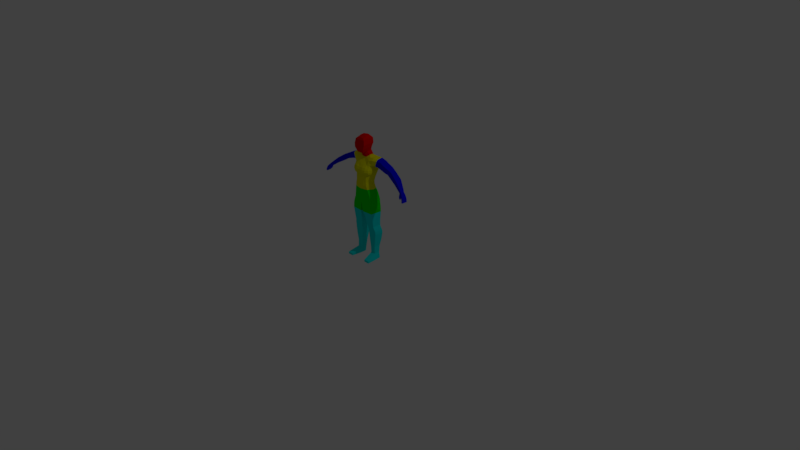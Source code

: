 # Source: female0.blend  (saved by Blender 2.79.0; exported with 4.5.12 LTS)
import bpy
from mathutils import Matrix  # noqa: F401  (used for matrix-valued properties, if any)

bpy.ops.wm.read_factory_settings(use_empty=True)
scene = bpy.context.scene
scene.name = 'Scene'

# ---- collections
col_collection_1 = bpy.data.collections.new('Collection 1'); scene.collection.children.link(col_collection_1)

# ---- materials (node trees are filled in below, after node groups)
mat_head = bpy.data.materials.new('Head')
mat_head.alpha_threshold = 0.0
mat_head.use_transparent_shadow = False
mat_head.diffuse_color = (0.8, 0.0, 0.0, 1.0)
mat_head.roughness = 0.5
mat_head.line_color = (0.0, 0.0, 0.0, 1.0)
mat_torso = bpy.data.materials.new('Torso')
mat_torso.alpha_threshold = 0.0
mat_torso.use_transparent_shadow = False
mat_torso.diffuse_color = (0.8, 0.8, 0.0, 1.0)
mat_torso.roughness = 0.5
mat_crotch = bpy.data.materials.new('Crotch')
mat_crotch.alpha_threshold = 0.0
mat_crotch.use_transparent_shadow = False
mat_crotch.diffuse_color = (0.0, 0.8, 0.0, 1.0)
mat_crotch.roughness = 0.5
mat_leg = bpy.data.materials.new('Leg')
mat_leg.alpha_threshold = 0.0
mat_leg.use_transparent_shadow = False
mat_leg.diffuse_color = (0.0, 0.8, 0.8, 1.0)
mat_leg.roughness = 0.5
mat_arm = bpy.data.materials.new('Arm')
mat_arm.alpha_threshold = 0.0
mat_arm.use_transparent_shadow = False
mat_arm.diffuse_color = (0.0009732, 0.0, 0.8, 1.0)
mat_arm.roughness = 0.5

# ---- material node trees

# ---- world
world_world = bpy.data.worlds.new('World'); scene.world = world_world
world_world.color = (0.05088, 0.05088, 0.05088)
world_world.use_sun_shadow = False
world_world.sun_shadow_jitter_overblur = 0.0
world_world.cycles.sampling_method = 'MANUAL'

# ---- cameras
cam_camera = bpy.data.cameras.new('Camera')
cam_camera.clip_end = 100.0
cam_camera.lens = 35.0
cam_camera.sensor_width = 32.0
cam_camera.sensor_height = 18.0
cam_camera.ortho_scale = 7.314
cam_camera.dof.focus_distance = 0.0
cam_camera.dof.aperture_fstop = 128.0

# ---- lights
light_lamp = bpy.data.lights.new('Lamp', 'POINT')
light_lamp.transmission_factor = 0.0
light_lamp.cutoff_distance = 30.0
light_lamp.energy = 100.0
light_lamp.shadow_buffer_clip_start = 1.001
light_lamp.shadow_soft_size = 0.1
light_lamp.shadow_maximum_resolution = 0.006
light_lamp.use_absolute_resolution = True

# ---- meshes
me_cube = bpy.data.meshes.new('Cube')
me_cube.from_pydata([(7.451e-09, 0.08807, 0.8884), (-7.451e-09, -0.1145, 0.8884), (0.1231, -0.0926, 0.8884), (0.0, 0.04239, 1.057), (0.0, -0.1293, 1.057), (0.08228, -0.1074, 1.057), (0.08547, 0.09163, 1.314), (-7.451e-09, -0.1082, 1.28), (0.1583, 0.08059, 1.317), (0.116, -0.08197, 1.28), (0.1005, -0.1048, 0.9648), (0.0, -0.1267, 0.9648), (0.0, 0.04259, 0.9648), (0.05743, 0.04908, 1.382), (0.1262, 0.05341, 1.376), (0.1553, -0.0385, 1.374), (0.08231, 0.07161, 1.363), (0.1899, 0.07785, 1.36), (0.1536, -0.06423, 1.35), (0.0, -0.07393, 1.322), (1.863e-09, 0.02641, 1.449), (0.0, -0.07085, 1.432), (9.313e-10, 0.01551, 1.637), (-3.725e-09, -0.06086, 1.64), (0.04586, -0.06086, 1.634), (-7.451e-09, -0.114, 1.43), (0.04686, -0.114, 1.43), (-7.451e-09, -0.1025, 1.622), (0.04586, -0.1025, 1.616), (3.725e-09, 0.05751, 1.539), (0.08274, -0.07711, 1.543), (0.0, -0.1276, 1.537), (0.08274, -0.1276, 1.537), (0.0, 0.03644, 1.492), (0.07187, -0.07965, 1.49), (0.07187, -0.1335, 1.488), (0.04806, 0.02173, 1.623), (0.0, -0.1335, 1.488), (-1.863e-09, -0.02268, 1.646), (-7.451e-09, -0.1171, 1.596), (3.725e-09, 0.05383, 1.593), (0.07182, -0.06506, 1.611), (0.07182, -0.1171, 1.596), (-3.725e-09, -0.04796, 1.363), (0.0, 0.05456, 1.381), (0.06481, 0.02101, 1.394), (0.00711, 0.08757, 0.7199), (0.00711, -0.1141, 0.7199), (0.1802, -0.02353, 0.7199), (0.1534, -0.1004, 0.7199), (0.04865, -0.06557, 0.4619), (0.1611, -0.06589, 0.4619), (0.1611, 0.05191, 0.4619), (0.04865, 0.05223, 0.4619), (0.1643, -0.09451, 0.6471), (0.1637, -0.0766, 0.5364), (0.1637, 0.05165, 0.5364), (0.1719, 0.05539, 0.6473), (0.02001, 0.06801, 0.6473), (0.04002, 0.05211, 0.5364), (0.04002, -0.07614, 0.5364), (0.02001, -0.1065, 0.6471), (0.08934, -0.0414, 0.07889), (0.154, -0.0414, 0.07889), (0.154, 0.03483, 0.07889), (0.08934, 0.03483, 0.07889), (0.1789, 0.07249, 0.3532), (0.1661, 0.0666, 0.2618), (0.1521, 0.0479, 0.1703), (0.08262, 0.04785, 0.1703), (0.07329, 0.06691, 0.2618), (0.06083, 0.07291, 0.3532), (0.06083, -0.04673, 0.3532), (0.07329, -0.04536, 0.2618), (0.08262, -0.04029, 0.1703), (0.1521, -0.04024, 0.1703), (0.1661, -0.04567, 0.2618), (0.1789, -0.04714, 0.3532), (0.1013, -0.0414, -0.0006147), (0.1762, -0.0414, -0.0006147), (0.1642, 0.03628, 0.01084), (0.1013, 0.03628, 0.01084), (0.1642, 0.03628, 0.0005075), (0.1013, 0.03628, 0.0005075), (0.2934, -0.02017, 1.321), (0.2936, 0.07994, 1.322), (0.1132, -0.1817, 0.02721), (0.1881, -0.1817, 0.02721), (0.258, 0.079, 1.342), (0.2583, -0.01723, 1.338), (0.1132, -0.1817, -0.0006147), (0.1881, -0.1817, -0.0006147), (0.205, -0.01826, 1.366), (0.1964, 0.06055, 1.372), (0.245, -0.02386, 1.262), (0.375, 0.08123, 1.218), (0.3745, -0.01165, 1.218), (0.4021, -0.001452, 1.268), (0.4016, 0.07972, 1.267), (0.3976, 0.08123, 1.202), (0.3971, -0.01165, 1.202), (0.4262, -0.001124, 1.256), (0.4241, 0.07975, 1.252), (0.4938, 0.07197, 1.14), (0.5066, -0.01962, 1.132), (0.5358, -0.02246, 1.182), (0.5196, 0.0703, 1.185), (0.5909, 0.01915, 1.083), (0.5883, -0.03983, 1.087), (0.6134, -0.04173, 1.115), (0.616, 0.01868, 1.11), (0.3605, 0.08496, 1.291), (0.3236, 0.08721, 1.238), (0.3601, -0.01273, 1.29), (0.324, -0.02053, 1.234), (0.1802, -0.03869, 1.278), (0.205, -0.0376, 1.346), (0.1169, -0.03804, 1.057), (0.1608, -0.02375, 0.8884), (0.1425, -0.03362, 0.9648), (0.04076, 0.02641, 1.449), (0.04686, -0.001735, 1.444), (0.06238, -0.01111, 1.626), (0.03155, 0.01551, 1.632), (0.04687, -0.01038, 1.638), (0.04784, 0.05751, 1.539), (0.07638, 0.03057, 1.54), (0.06727, 0.008962, 1.492), (0.0457, 0.03644, 1.492), (0.07182, 0.02668, 1.597), (0.04565, 0.05383, 1.593), (0.04435, -0.1201, 1.057), (0.07007, -0.1053, 0.8884), (0.04776, -0.1029, 1.28), (0.05416, -0.1174, 0.9648), (0.04785, -0.07447, 1.319), (0.02494, -0.07085, 1.432), (0.04686, -0.04254, 1.437), (0.05204, -0.07474, 1.443), (0.03249, -0.09059, 1.431), (0.06218, -0.01902, 1.39), (0.03673, -0.04796, 1.367), (0.1053, -0.04508, 1.373), (0.1083, -0.07276, 1.34), (0.0913, -0.1098, 1.011), (0.0, 0.03557, 1.011), (0.0, -0.1317, 1.011), (0.1296, -0.03583, 1.011), (0.0492, -0.1224, 1.011), (0.1701, -0.02608, 0.8145), (0.1773, -0.02841, 0.7744), (0.1456, -0.09154, 0.7785), (0.1331, -0.08983, 0.8145), (-7.451e-09, -0.1102, 0.8145), (-7.451e-09, -0.1103, 0.7785), (0.08515, -0.1027, 0.7785), (0.07808, -0.1017, 0.8145), (7.451e-09, 0.1061, 0.8145), (7.451e-09, 0.1034, 0.7571), (0.06312, 0.06717, 0.3958), (0.05944, 0.05624, 0.4314), (0.1775, -0.04993, 0.3958), (0.1693, -0.06137, 0.4314), (0.1693, 0.05589, 0.4314), (0.1775, 0.06678, 0.3958), (0.05944, -0.06102, 0.4314), (0.06312, -0.04955, 0.3958), (0.1464, 0.03951, 0.8884), (0.09309, 0.07944, 0.8884), (0.1224, 0.0787, 0.7199), (0.1669, 0.05778, 0.7199), (0.1557, 0.05731, 0.8145), (0.1016, 0.09745, 0.8145), (0.1088, 0.09478, 0.7571), (0.1629, 0.05485, 0.7617), (3.725e-09, 0.0616, 1.106), (0.0, -0.1258, 1.106), (0.08338, -0.1058, 1.106), (0.1185, -0.03585, 1.106), (0.04494, -0.1176, 1.106), (0.0, 0.07461, 1.146), (-7.451e-09, -0.1199, 1.146), (0.08466, -0.1047, 1.146), (0.1275, -0.03213, 1.146), (0.04834, -0.1163, 1.146), (0.07219, 0.04239, 1.057), (0.1097, 0.00936, 1.057), (0.09518, 0.04259, 0.9648), (0.1341, 0.009747, 0.9648), (0.08356, 0.03557, 1.011), (0.1223, 0.002695, 1.011), (0.07315, 0.0616, 1.106), (0.1103, 0.02843, 1.106), (0.1182, 0.04139, 1.146), (0.07868, 0.07461, 1.146), (7.451e-09, 0.09563, 1.203), (0.1391, -0.01183, 1.203), (0.1291, 0.06241, 1.203), (0.08589, 0.09563, 1.203), (7.451e-09, 0.1006, 1.267), (0.08841, -0.09322, 1.28), (0.1445, -0.00682, 1.276), (0.1345, 0.06742, 1.276), (0.08566, 0.1006, 1.267), (7.451e-09, 0.09163, 1.314), (0.0, 0.07161, 1.363), (0.1458, -0.06203, 1.287), (0.0, -0.1334, 1.168), (0.08655, -0.1265, 1.168), (0.04776, -0.1362, 1.168), (0.04776, -0.1228, 1.153), (0.08586, -0.1131, 1.153), (0.0, -0.1266, 1.153), (0.0, -0.1262, 1.248), (0.08841, -0.1194, 1.248), (0.04776, -0.129, 1.248), (0.04776, -0.1411, 1.22), (0.04776, -0.1443, 1.192), (0.08841, -0.1315, 1.22), (0.08841, -0.1346, 1.192), (0.0, -0.1414, 1.192), (0.0, -0.1383, 1.22), (0.1217, -0.1014, 1.168), (0.1049, -0.09729, 1.153), (0.1201, -0.09417, 1.248), (0.1255, -0.105, 1.22), (0.1269, -0.1078, 1.192), (0.1339, -0.05411, 1.168), (0.1228, -0.06408, 1.153), (0.1371, -0.04779, 1.248), (0.1396, -0.04233, 1.28), (0.139, -0.05619, 1.22), (0.1381, -0.05837, 1.192), (0.1289, 0.06669, 1.235), (0.139, -0.007543, 1.235), (7.451e-09, 0.09991, 1.235), (0.08578, 0.09991, 1.235), (0.2531, 0.0902, 1.275), (0.2116, -0.03005, 1.274), (0.2178, 0.09169, 1.294), (0.6231, 0.001351, 1.059), (0.6175, -0.0463, 1.069), (0.646, -0.04962, 1.085), (0.6483, -0.001846, 1.081), (0.6949, -0.01689, 0.9774), (0.6879, -0.08156, 0.9756), (0.7063, -0.08553, 0.9789), (0.7124, -0.0193, 0.98), (0.6684, -0.004882, 1.066), (0.6466, -0.002522, 1.049), (0.6604, -0.05637, 1.071), (0.6359, -0.0534, 1.056), (0.6833, -0.007017, 1.045), (0.6315, -0.03158, 1.048), (0.6639, -0.004843, 1.032), (0.6171, -0.04979, 1.053), (0.662, -0.06602, 1.012), (0.6478, -0.06003, 1.004), (0.6565, -0.07868, 1.014), (0.6424, -0.07291, 1.007), (0.6997, -0.07759, 1.017), (0.6905, -0.07259, 1.036), (0.6282, -0.03961, 1.03), (0.6322, -0.04653, 1.022), (0.624, -0.06265, 1.026), (0.618, -0.05366, 1.042), (0.6454, -0.03949, 1.039), (0.6478, -0.0524, 1.032), (0.6421, -0.06729, 1.035), (0.6921, -0.0147, 0.9929), (0.6873, -0.01222, 1.006), (0.6781, -0.008984, 1.019), (0.6692, -0.06885, 1.022), (0.6789, -0.07369, 1.007), (0.6844, -0.07777, 0.9927), (0.71, -0.01705, 0.9982), (0.706, -0.01458, 1.013), (0.6971, -0.01122, 1.03), (0.7038, -0.08165, 0.9995), (0.6543, -0.06311, 1.037), (0.6766, -0.06677, 1.054), (0.6486, -0.07414, 1.025), (0.6328, -0.06796, 1.017), (0.6387, -0.05357, 1.013), (0.6548, -0.05968, 1.022)], [], [(17, 93, 88), (3, 175, 191, 185), (119, 188, 190, 147), (148, 144, 5, 131), (16, 14, 17), (132, 2, 10, 134), (167, 118, 149, 171), (48, 57, 170), (14, 15, 92, 93), (93, 92, 89, 88), (9, 143, 200), (8, 6, 16, 17), (120, 20, 33, 128), (41, 122, 124, 24), (138, 35, 26), (130, 40, 22, 123), (41, 129, 122), (41, 28, 42), (39, 42, 28, 27), (24, 23, 27, 28), (140, 45, 121, 137), (122, 129, 36), (36, 124, 122), (37, 35, 32, 31), (34, 30, 32, 35), (125, 29, 40, 130), (30, 126, 129, 41), (138, 137, 121, 127, 34), (120, 45, 13), (45, 140, 142), (25, 26, 35, 37), (36, 123, 124), (24, 124, 38, 23), (31, 32, 42, 39), (30, 41, 42, 32), (128, 33, 29, 125), (38, 124, 123, 22), (41, 24, 28), (13, 45, 14), (135, 141, 43, 19), (150, 151, 49, 48), (154, 155, 156, 153), (155, 151, 152, 156), (56, 55, 51, 52), (158, 173, 169, 46), (48, 49, 54), (57, 58, 46, 169), (60, 59, 53, 50), (59, 56, 52, 53), (55, 60, 50, 51), (49, 47, 61, 54), (54, 61, 60, 55), (174, 150, 48, 170), (58, 57, 56, 59), (47, 46, 58, 61), (61, 58, 59, 60), (48, 54, 57), (57, 54, 55, 56), (69, 68, 64, 65), (75, 74, 62, 63), (74, 69, 65, 62), (68, 75, 63, 64), (89, 116, 115, 238), (134, 10, 144, 148), (164, 161, 77, 66), (66, 77, 76, 67), (67, 76, 75, 68), (166, 159, 71, 72), (72, 71, 70, 73), (73, 70, 69, 74), (161, 166, 72, 77), (77, 72, 73, 76), (76, 73, 74, 75), (159, 164, 66, 71), (71, 66, 67, 70), (70, 67, 68, 69), (78, 81, 83), (82, 80, 79), (65, 64, 80, 81), (62, 65, 81, 78), (64, 63, 79, 80), (89, 92, 116), (81, 80, 82, 83), (14, 93, 17), (83, 82, 79, 78), (116, 92, 15), (88, 89, 84, 85), (87, 86, 90, 91), (79, 63, 87, 91), (63, 62, 86, 87), (78, 79, 91, 90), (62, 78, 90, 86), (112, 111, 98, 95), (113, 97, 98, 111), (114, 112, 95, 96), (97, 101, 102, 98), (95, 98, 102, 99), (96, 95, 99, 100), (97, 96, 100, 101), (100, 99, 103, 104), (99, 102, 106, 103), (101, 100, 104, 105), (101, 105, 106, 102), (103, 106, 110, 107), (105, 109, 110, 106), (104, 103, 107, 108), (105, 104, 108, 109), (201, 8, 115), (84, 113, 111, 85), (17, 88, 239, 8), (94, 238, 239, 237), (15, 18, 116), (97, 113, 114, 96), (113, 84, 94, 114), (11, 134, 148, 146), (137, 139, 136), (10, 119, 147, 144), (2, 118, 119, 10), (144, 147, 117, 5), (34, 127, 126, 30), (120, 121, 45), (129, 130, 36), (123, 36, 130), (128, 125, 126, 127), (120, 128, 127, 121), (125, 130, 129, 126), (43, 141, 136, 21), (7, 133, 135, 19), (1, 132, 134, 11), (146, 148, 131, 4), (132, 156, 152, 2), (139, 137, 138), (140, 141, 142), (136, 141, 140, 137), (139, 26, 25), (143, 135, 200), (0, 12, 187, 168), (141, 143, 142), (15, 142, 143, 18), (25, 21, 136), (136, 139, 25), (26, 139, 138), (138, 34, 35), (142, 15, 14), (14, 45, 142), (187, 12, 145, 189), (178, 192, 193, 183), (172, 173, 158, 157), (118, 2, 152, 149), (149, 152, 151, 150), (1, 153, 156, 132), (49, 155, 47), (49, 151, 155), (47, 155, 154), (171, 149, 150, 174), (53, 52, 163, 160), (160, 163, 164, 159), (51, 50, 165, 162), (162, 165, 166, 161), (50, 53, 160, 165), (165, 160, 159, 166), (52, 51, 162, 163), (163, 162, 161, 164), (47, 154, 158, 46), (170, 57, 169), (174, 170, 169, 173), (167, 171, 172, 168), (171, 174, 173, 172), (168, 172, 157, 0), (4, 131, 179, 176), (5, 117, 178, 177), (189, 145, 3, 185), (131, 5, 177, 179), (147, 190, 186, 117), (177, 178, 183, 182), (179, 177, 182, 184), (176, 179, 184, 181), (167, 188, 119, 118), (175, 180, 194, 191), (168, 187, 188, 167), (190, 188, 187, 189), (186, 190, 189, 185), (185, 191, 192, 186), (191, 194, 193, 192), (117, 186, 192, 178), (183, 193, 197, 196), (193, 194, 198, 197), (194, 180, 195, 198), (234, 233, 202, 201), (236, 235, 199, 203), (233, 236, 203, 202), (237, 85, 111, 112), (203, 199, 204, 6), (202, 6, 8), (6, 204, 205, 16), (201, 115, 230), (230, 115, 206), (116, 18, 206, 115), (143, 9, 206, 18), (84, 89, 238, 94), (217, 220, 207, 209), (215, 213, 221, 216), (133, 7, 213, 215), (219, 217, 209, 208), (200, 133, 215, 214), (208, 209, 210, 211), (217, 219, 218, 216), (220, 217, 216, 221), (214, 215, 216, 218), (209, 207, 212, 210), (182, 211, 210, 184), (184, 210, 212, 181), (218, 219, 226, 225), (219, 208, 222, 226), (200, 214, 224, 9), (214, 218, 225, 224), (208, 211, 223, 222), (226, 222, 227, 232), (225, 226, 232, 231), (9, 224, 229, 230), (224, 225, 231, 229), (222, 228, 227), (211, 182, 223), (228, 182, 183), (228, 223, 182), (227, 228, 183), (183, 196, 227), (196, 232, 227), (197, 198, 236, 233), (198, 195, 235, 236), (196, 197, 233, 234), (229, 234, 201, 230), (234, 229, 231), (231, 232, 196, 234), (135, 133, 200), (9, 230, 206), (141, 135, 143), (44, 20, 120, 13), (16, 205, 44, 13), (202, 203, 6), (201, 202, 8), (222, 223, 228), (112, 114, 94, 237), (238, 115, 8, 239), (85, 237, 239, 88), (16, 13, 14), (107, 110, 243, 240), (109, 242, 243, 110), (108, 107, 240, 241), (109, 108, 241, 242), (273, 272, 271, 270), (247, 275, 278, 246), (271, 254, 252, 277), (277, 252, 280, 261), (242, 251, 250), (242, 250, 248, 243), (240, 243, 248, 249), (280, 250, 251, 279), (250, 280, 252, 248), (249, 248, 252, 254), (284, 281, 258, 256), (281, 282, 259, 258), (283, 284, 256, 257), (282, 283, 257, 259), (258, 259, 257, 256), (246, 245, 244, 247), (251, 265, 264, 268), (266, 263, 262), (272, 279, 254, 271), (265, 262, 263, 264), (251, 255, 265), (266, 251, 268, 267), (245, 274, 269, 244), (278, 260, 273, 274), (261, 280, 279, 272), (274, 273, 270, 269), (260, 261, 272, 273), (246, 278, 274, 245), (270, 271, 277, 276), (244, 269, 275, 247), (275, 276, 260, 278), (255, 262, 265), (269, 270, 276, 275), (276, 277, 261, 260), (264, 263, 283, 282), (263, 267, 284, 283), (268, 264, 282, 281), (267, 268, 281, 284), (251, 241, 255), (242, 241, 251), (266, 267, 263), (255, 253, 262), (255, 241, 253), (241, 240, 253), (240, 249, 253), (262, 253, 266), (249, 254, 253), (253, 254, 266), (254, 279, 266), (279, 251, 266)])
me_cube.polygons.foreach_set('material_index', [4, 1, 1, 1, 1, 2, 2, 2, 1, 4, 1, 1, 0, 0, 0, 0, 0, 0, 0, 0, 0, 0, 0, 0, 0, 0, 0, 0, 0, 1, 0, 0, 0, 0, 0, 0, 0, 0, 1, 1, 2, 2, 2, 3, 2, 2, 2, 3, 3, 3, 2, 3, 2, 3, 2, 3, 2, 3, 3, 3, 3, 3, 4, 1, 3, 3, 3, 3, 3, 3, 3, 3, 3, 3, 3, 3, 3, 3, 3, 3, 3, 4, 3, 1, 3, 1, 4, 3, 3, 3, 3, 3, 4, 4, 4, 4, 4, 4, 4, 4, 4, 4, 4, 4, 4, 4, 4, 1, 4, 4, 4, 1, 4, 4, 1, 0, 1, 2, 1, 0, 0, 0, 0, 0, 0, 0, 0, 1, 2, 1, 2, 0, 1, 0, 0, 1, 2, 1, 1, 0, 0, 0, 0, 1, 1, 1, 1, 2, 2, 2, 2, 2, 2, 2, 2, 3, 3, 3, 3, 3, 3, 3, 3, 2, 2, 2, 2, 2, 2, 1, 1, 1, 1, 1, 1, 1, 1, 2, 1, 2, 1, 1, 1, 1, 1, 1, 1, 1, 1, 1, 1, 4, 1, 1, 1, 1, 1, 1, 1, 4, 1, 1, 1, 1, 1, 1, 1, 1, 1, 1, 1, 1, 1, 1, 1, 1, 1, 1, 1, 1, 1, 1, 1, 1, 1, 1, 1, 1, 1, 1, 1, 1, 1, 1, 1, 1, 1, 0, 1, 1, 1, 1, 4, 4, 4, 1, 4, 4, 4, 4, 4, 4, 4, 4, 4, 4, 4, 4, 4, 4, 4, 4, 4, 4, 4, 4, 4, 4, 4, 4, 4, 4, 4, 4, 4, 4, 4, 4, 4, 4, 4, 4, 4, 4, 4, 4, 4, 4, 4, 4, 4, 4, 4, 4, 4, 4, 4, 4, 4, 4])
me_cube.materials.append(mat_head)
me_cube.materials.append(mat_torso)
me_cube.materials.append(mat_crotch)
me_cube.materials.append(mat_leg)
me_cube.materials.append(mat_arm)
me_cube.use_remesh_preserve_volume = False
me_cube.use_remesh_preserve_attributes = False
me_cube.use_mirror_vertex_groups = False
me_cube.update()
arm_metarig = bpy.data.armatures.new('metarig')  # bones are not reproduced

# ---- objects
ob_metarig = bpy.data.objects.new('metarig', arm_metarig)
ob_standing = bpy.data.objects.new('Standing', me_cube)
ob_lamp = bpy.data.objects.new('Lamp', light_lamp)
ob_camera = bpy.data.objects.new('Camera', cam_camera)

# ---- transforms, parenting, visibility, modifiers, constraints
ob_metarig.location = (0.0, 0.0, 0.0)
ob_metarig.lineart.crease_threshold = 0.0
ob_standing.location = (0.0, 0.0, 0.0)
ob_standing.lock_rotations_4d = False
ob_standing.empty_display_type = 'ARROWS'
ob_standing.lineart.crease_threshold = 0.0
_vg = ob_standing.vertex_groups.new(name='spine')
_vg = ob_standing.vertex_groups.new(name='spine.001')
_vg = ob_standing.vertex_groups.new(name='spine.002')
_vg = ob_standing.vertex_groups.new(name='spine.003')
_vg = ob_standing.vertex_groups.new(name='spine.004')
_vg = ob_standing.vertex_groups.new(name='spine.005')
_vg = ob_standing.vertex_groups.new(name='spine.006')
_vg = ob_standing.vertex_groups.new(name='face')
_vg = ob_standing.vertex_groups.new(name='nose')
_vg = ob_standing.vertex_groups.new(name='nose.001')
_vg = ob_standing.vertex_groups.new(name='nose.002')
_vg = ob_standing.vertex_groups.new(name='nose.003')
_vg = ob_standing.vertex_groups.new(name='nose.004')
_vg = ob_standing.vertex_groups.new(name='lip.T.L')
_vg = ob_standing.vertex_groups.new(name='lip.T.L.001')
_vg = ob_standing.vertex_groups.new(name='lip.B.L')
_vg = ob_standing.vertex_groups.new(name='lip.B.L.001')
_vg = ob_standing.vertex_groups.new(name='jaw')
_vg = ob_standing.vertex_groups.new(name='chin')
_vg = ob_standing.vertex_groups.new(name='chin.001')
_vg = ob_standing.vertex_groups.new(name='ear.L')
_vg = ob_standing.vertex_groups.new(name='ear.L.001')
_vg = ob_standing.vertex_groups.new(name='ear.L.002')
_vg = ob_standing.vertex_groups.new(name='ear.L.003')
_vg = ob_standing.vertex_groups.new(name='ear.L.004')
_vg = ob_standing.vertex_groups.new(name='ear.R')
_vg = ob_standing.vertex_groups.new(name='ear.R.001')
_vg = ob_standing.vertex_groups.new(name='ear.R.002')
_vg = ob_standing.vertex_groups.new(name='ear.R.003')
_vg = ob_standing.vertex_groups.new(name='ear.R.004')
_vg = ob_standing.vertex_groups.new(name='lip.T.R')
_vg = ob_standing.vertex_groups.new(name='lip.T.R.001')
_vg = ob_standing.vertex_groups.new(name='lip.B.R')
_vg = ob_standing.vertex_groups.new(name='lip.B.R.001')
_vg = ob_standing.vertex_groups.new(name='brow.B.L')
_vg = ob_standing.vertex_groups.new(name='brow.B.L.001')
_vg = ob_standing.vertex_groups.new(name='brow.B.L.002')
_vg = ob_standing.vertex_groups.new(name='brow.B.L.003')
_vg = ob_standing.vertex_groups.new(name='lid.T.L')
_vg = ob_standing.vertex_groups.new(name='lid.T.L.001')
_vg = ob_standing.vertex_groups.new(name='lid.T.L.002')
_vg = ob_standing.vertex_groups.new(name='lid.T.L.003')
_vg = ob_standing.vertex_groups.new(name='lid.B.L')
_vg = ob_standing.vertex_groups.new(name='lid.B.L.001')
_vg = ob_standing.vertex_groups.new(name='lid.B.L.002')
_vg = ob_standing.vertex_groups.new(name='lid.B.L.003')
_vg = ob_standing.vertex_groups.new(name='brow.B.R')
_vg = ob_standing.vertex_groups.new(name='brow.B.R.001')
_vg = ob_standing.vertex_groups.new(name='brow.B.R.002')
_vg = ob_standing.vertex_groups.new(name='brow.B.R.003')
_vg = ob_standing.vertex_groups.new(name='lid.T.R')
_vg = ob_standing.vertex_groups.new(name='lid.T.R.001')
_vg = ob_standing.vertex_groups.new(name='lid.T.R.002')
_vg = ob_standing.vertex_groups.new(name='lid.T.R.003')
_vg = ob_standing.vertex_groups.new(name='lid.B.R')
_vg = ob_standing.vertex_groups.new(name='lid.B.R.001')
_vg = ob_standing.vertex_groups.new(name='lid.B.R.002')
_vg = ob_standing.vertex_groups.new(name='lid.B.R.003')
_vg = ob_standing.vertex_groups.new(name='forehead.L')
_vg = ob_standing.vertex_groups.new(name='forehead.L.001')
_vg = ob_standing.vertex_groups.new(name='forehead.L.002')
_vg = ob_standing.vertex_groups.new(name='temple.L')
_vg = ob_standing.vertex_groups.new(name='jaw.L')
_vg = ob_standing.vertex_groups.new(name='jaw.L.001')
_vg = ob_standing.vertex_groups.new(name='chin.L')
_vg = ob_standing.vertex_groups.new(name='cheek.B.L')
_vg = ob_standing.vertex_groups.new(name='cheek.B.L.001')
_vg = ob_standing.vertex_groups.new(name='brow.T.L')
_vg = ob_standing.vertex_groups.new(name='brow.T.L.001')
_vg = ob_standing.vertex_groups.new(name='brow.T.L.002')
_vg = ob_standing.vertex_groups.new(name='brow.T.L.003')
_vg = ob_standing.vertex_groups.new(name='forehead.R')
_vg = ob_standing.vertex_groups.new(name='forehead.R.001')
_vg = ob_standing.vertex_groups.new(name='forehead.R.002')
_vg = ob_standing.vertex_groups.new(name='temple.R')
_vg = ob_standing.vertex_groups.new(name='jaw.R')
_vg = ob_standing.vertex_groups.new(name='jaw.R.001')
_vg = ob_standing.vertex_groups.new(name='chin.R')
_vg = ob_standing.vertex_groups.new(name='cheek.B.R')
_vg = ob_standing.vertex_groups.new(name='cheek.B.R.001')
_vg = ob_standing.vertex_groups.new(name='brow.T.R')
_vg = ob_standing.vertex_groups.new(name='brow.T.R.001')
_vg = ob_standing.vertex_groups.new(name='brow.T.R.002')
_vg = ob_standing.vertex_groups.new(name='brow.T.R.003')
_vg = ob_standing.vertex_groups.new(name='eye.L')
_vg = ob_standing.vertex_groups.new(name='eye.R')
_vg = ob_standing.vertex_groups.new(name='cheek.T.L')
_vg = ob_standing.vertex_groups.new(name='cheek.T.L.001')
_vg = ob_standing.vertex_groups.new(name='nose.L')
_vg = ob_standing.vertex_groups.new(name='nose.L.001')
_vg = ob_standing.vertex_groups.new(name='cheek.T.R')
_vg = ob_standing.vertex_groups.new(name='cheek.T.R.001')
_vg = ob_standing.vertex_groups.new(name='nose.R')
_vg = ob_standing.vertex_groups.new(name='nose.R.001')
_vg = ob_standing.vertex_groups.new(name='teeth.T')
_vg = ob_standing.vertex_groups.new(name='teeth.B')
_vg = ob_standing.vertex_groups.new(name='tongue')
_vg = ob_standing.vertex_groups.new(name='tongue.001')
_vg = ob_standing.vertex_groups.new(name='tongue.002')
_vg = ob_standing.vertex_groups.new(name='shoulder.L')
_vg = ob_standing.vertex_groups.new(name='upper_arm.L')
_vg = ob_standing.vertex_groups.new(name='forearm.L')
_vg = ob_standing.vertex_groups.new(name='hand.L')
_vg = ob_standing.vertex_groups.new(name='palm.01.L')
_vg = ob_standing.vertex_groups.new(name='f_index.01.L')
_vg = ob_standing.vertex_groups.new(name='f_index.02.L')
_vg = ob_standing.vertex_groups.new(name='f_index.03.L')
_vg = ob_standing.vertex_groups.new(name='thumb.01.L')
_vg = ob_standing.vertex_groups.new(name='thumb.02.L')
_vg = ob_standing.vertex_groups.new(name='thumb.03.L')
_vg = ob_standing.vertex_groups.new(name='palm.02.L')
_vg = ob_standing.vertex_groups.new(name='f_middle.01.L')
_vg = ob_standing.vertex_groups.new(name='f_middle.02.L')
_vg = ob_standing.vertex_groups.new(name='f_middle.03.L')
_vg = ob_standing.vertex_groups.new(name='palm.03.L')
_vg = ob_standing.vertex_groups.new(name='f_ring.01.L')
_vg = ob_standing.vertex_groups.new(name='f_ring.02.L')
_vg = ob_standing.vertex_groups.new(name='f_ring.03.L')
_vg = ob_standing.vertex_groups.new(name='palm.04.L')
_vg = ob_standing.vertex_groups.new(name='f_pinky.01.L')
_vg = ob_standing.vertex_groups.new(name='f_pinky.02.L')
_vg = ob_standing.vertex_groups.new(name='f_pinky.03.L')
_vg = ob_standing.vertex_groups.new(name='shoulder.R')
_vg = ob_standing.vertex_groups.new(name='upper_arm.R')
_vg = ob_standing.vertex_groups.new(name='forearm.R')
_vg = ob_standing.vertex_groups.new(name='hand.R')
_vg = ob_standing.vertex_groups.new(name='palm.01.R')
_vg = ob_standing.vertex_groups.new(name='f_index.01.R')
_vg = ob_standing.vertex_groups.new(name='f_index.02.R')
_vg = ob_standing.vertex_groups.new(name='f_index.03.R')
_vg = ob_standing.vertex_groups.new(name='thumb.01.R')
_vg = ob_standing.vertex_groups.new(name='thumb.02.R')
_vg = ob_standing.vertex_groups.new(name='thumb.03.R')
_vg = ob_standing.vertex_groups.new(name='palm.02.R')
_vg = ob_standing.vertex_groups.new(name='f_middle.01.R')
_vg = ob_standing.vertex_groups.new(name='f_middle.02.R')
_vg = ob_standing.vertex_groups.new(name='f_middle.03.R')
_vg = ob_standing.vertex_groups.new(name='palm.03.R')
_vg = ob_standing.vertex_groups.new(name='f_ring.01.R')
_vg = ob_standing.vertex_groups.new(name='f_ring.02.R')
_vg = ob_standing.vertex_groups.new(name='f_ring.03.R')
_vg = ob_standing.vertex_groups.new(name='palm.04.R')
_vg = ob_standing.vertex_groups.new(name='f_pinky.01.R')
_vg = ob_standing.vertex_groups.new(name='f_pinky.02.R')
_vg = ob_standing.vertex_groups.new(name='f_pinky.03.R')
_vg = ob_standing.vertex_groups.new(name='pelvis.L')
_vg = ob_standing.vertex_groups.new(name='pelvis.R')
_vg = ob_standing.vertex_groups.new(name='thigh.L')
_vg = ob_standing.vertex_groups.new(name='shin.L')
_vg = ob_standing.vertex_groups.new(name='foot.L')
_vg = ob_standing.vertex_groups.new(name='toe.L')
_vg = ob_standing.vertex_groups.new(name='heel.02.L')
_vg = ob_standing.vertex_groups.new(name='thigh.R')
_vg = ob_standing.vertex_groups.new(name='shin.R')
_vg = ob_standing.vertex_groups.new(name='foot.R')
_vg = ob_standing.vertex_groups.new(name='toe.R')
_vg = ob_standing.vertex_groups.new(name='heel.02.R')
_m = ob_standing.modifiers.new('Mirror', 'MIRROR')
_m.use_clip = True
ob_lamp.location = (4.076, 1.005, 5.904)
ob_lamp.rotation_euler = (0.6503, 0.05522, 1.866)
ob_lamp.lock_rotations_4d = False
ob_lamp.empty_display_type = 'ARROWS'
ob_lamp.color = (0.0, 0.0, 0.0, 0.0)
ob_lamp.lineart.crease_threshold = 0.0
ob_camera.location = (7.481, -6.508, 5.344)
ob_camera.rotation_euler = (1.109, 0.0, 0.8149)
ob_camera.lock_rotations_4d = False
ob_camera.empty_display_type = 'ARROWS'
ob_camera.color = (0.0, 0.0, 0.0, 0.0)
ob_camera.display_type = 'WIRE'
ob_camera.lineart.crease_threshold = 0.0

# ---- collection membership
col_collection_1.objects.link(ob_metarig)
col_collection_1.objects.link(ob_standing)
col_collection_1.objects.link(ob_lamp)
col_collection_1.objects.link(ob_camera)

# ---- scene / render settings (as saved in the file)
scene.camera = ob_camera
scene.frame_start = 1; scene.frame_end = 250; scene.frame_set(1)
scene.render.engine = 'BLENDER_EEVEE_NEXT'
scene.render.resolution_percentage = 50
scene.render.dither_intensity = 0.0
scene.cycles.use_denoising = False
scene.cycles.samples = 128
scene.cycles.sampling_pattern = 'TABULATED_SOBOL'
scene.cycles.use_adaptive_sampling = False
scene.cycles.use_light_tree = False
scene.cycles.blur_glossy = 0.0
scene.cycles.sample_clamp_indirect = 0.0
scene.view_settings.view_transform = 'Standard'
bpy.context.view_layer.update()
